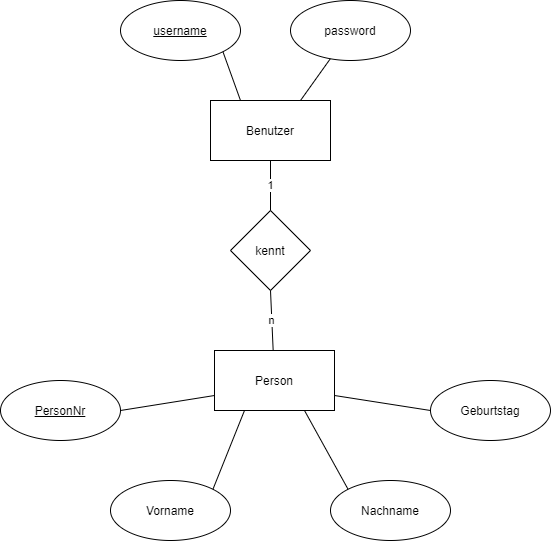

The diagram above was exported from draw.io. Its source (the exported page's mxGraphModel, read from the mxfile embedded in the PNG):
<mxGraphModel dx="1185" dy="635" grid="1" gridSize="10" guides="1" tooltips="1" connect="1" arrows="1" fold="1" page="1" pageScale="1" pageWidth="827" pageHeight="1169" math="0" shadow="0">
  <root>
    <mxCell id="0" />
    <mxCell id="1" parent="0" />
    <mxCell id="U68FeZbswvIsa6JCWkgO-1" value="Benutzer" style="rounded=0;whiteSpace=wrap;html=1;" vertex="1" parent="1">
      <mxGeometry x="350" y="160" width="120" height="60" as="geometry" />
    </mxCell>
    <mxCell id="U68FeZbswvIsa6JCWkgO-2" value="&lt;u&gt;username&lt;/u&gt;" style="ellipse;whiteSpace=wrap;html=1;" vertex="1" parent="1">
      <mxGeometry x="260" y="60" width="120" height="60" as="geometry" />
    </mxCell>
    <mxCell id="U68FeZbswvIsa6JCWkgO-5" value="password" style="ellipse;whiteSpace=wrap;html=1;" vertex="1" parent="1">
      <mxGeometry x="430" y="60" width="120" height="60" as="geometry" />
    </mxCell>
    <mxCell id="U68FeZbswvIsa6JCWkgO-6" value="" style="endArrow=none;html=1;entryX=1;entryY=1;entryDx=0;entryDy=0;exitX=0.25;exitY=0;exitDx=0;exitDy=0;" edge="1" parent="1" source="U68FeZbswvIsa6JCWkgO-1" target="U68FeZbswvIsa6JCWkgO-2">
      <mxGeometry width="50" height="50" relative="1" as="geometry">
        <mxPoint x="410" y="210" as="sourcePoint" />
        <mxPoint x="460" y="160" as="targetPoint" />
      </mxGeometry>
    </mxCell>
    <mxCell id="U68FeZbswvIsa6JCWkgO-7" value="" style="endArrow=none;html=1;exitX=0.75;exitY=0;exitDx=0;exitDy=0;" edge="1" parent="1" source="U68FeZbswvIsa6JCWkgO-1" target="U68FeZbswvIsa6JCWkgO-5">
      <mxGeometry width="50" height="50" relative="1" as="geometry">
        <mxPoint x="390" y="170" as="sourcePoint" />
        <mxPoint x="362.42640687119297" y="121.21320343559648" as="targetPoint" />
      </mxGeometry>
    </mxCell>
    <mxCell id="U68FeZbswvIsa6JCWkgO-8" value="kennt" style="rhombus;whiteSpace=wrap;html=1;" vertex="1" parent="1">
      <mxGeometry x="370" y="270" width="80" height="80" as="geometry" />
    </mxCell>
    <mxCell id="U68FeZbswvIsa6JCWkgO-9" value="Person" style="rounded=0;whiteSpace=wrap;html=1;" vertex="1" parent="1">
      <mxGeometry x="354" y="410" width="120" height="60" as="geometry" />
    </mxCell>
    <mxCell id="U68FeZbswvIsa6JCWkgO-10" value="&lt;span&gt;Vorname&lt;/span&gt;" style="ellipse;whiteSpace=wrap;html=1;fontStyle=0" vertex="1" parent="1">
      <mxGeometry x="250" y="540" width="120" height="60" as="geometry" />
    </mxCell>
    <mxCell id="U68FeZbswvIsa6JCWkgO-11" value="&lt;span&gt;Nachname&lt;/span&gt;" style="ellipse;whiteSpace=wrap;html=1;fontStyle=0" vertex="1" parent="1">
      <mxGeometry x="470" y="540" width="120" height="60" as="geometry" />
    </mxCell>
    <mxCell id="U68FeZbswvIsa6JCWkgO-12" value="&lt;span&gt;Geburtstag&lt;/span&gt;" style="ellipse;whiteSpace=wrap;html=1;fontStyle=0" vertex="1" parent="1">
      <mxGeometry x="570" y="440" width="120" height="60" as="geometry" />
    </mxCell>
    <mxCell id="U68FeZbswvIsa6JCWkgO-14" value="&lt;span&gt;PersonNr&lt;/span&gt;" style="ellipse;whiteSpace=wrap;html=1;fontStyle=4" vertex="1" parent="1">
      <mxGeometry x="140" y="440" width="120" height="60" as="geometry" />
    </mxCell>
    <mxCell id="U68FeZbswvIsa6JCWkgO-15" value="" style="endArrow=none;html=1;entryX=1;entryY=0.5;entryDx=0;entryDy=0;exitX=0;exitY=0.75;exitDx=0;exitDy=0;" edge="1" parent="1" source="U68FeZbswvIsa6JCWkgO-9" target="U68FeZbswvIsa6JCWkgO-14">
      <mxGeometry width="50" height="50" relative="1" as="geometry">
        <mxPoint x="450" y="410" as="sourcePoint" />
        <mxPoint x="500" y="360" as="targetPoint" />
      </mxGeometry>
    </mxCell>
    <mxCell id="U68FeZbswvIsa6JCWkgO-16" value="" style="endArrow=none;html=1;entryX=1;entryY=0.75;entryDx=0;entryDy=0;exitX=0;exitY=0.5;exitDx=0;exitDy=0;" edge="1" parent="1" source="U68FeZbswvIsa6JCWkgO-12" target="U68FeZbswvIsa6JCWkgO-9">
      <mxGeometry width="50" height="50" relative="1" as="geometry">
        <mxPoint x="364" y="465.0000000000001" as="sourcePoint" />
        <mxPoint x="270" y="480.0000000000001" as="targetPoint" />
      </mxGeometry>
    </mxCell>
    <mxCell id="U68FeZbswvIsa6JCWkgO-17" value="" style="endArrow=none;html=1;entryX=0.75;entryY=1;entryDx=0;entryDy=0;exitX=0;exitY=0;exitDx=0;exitDy=0;" edge="1" parent="1" source="U68FeZbswvIsa6JCWkgO-11" target="U68FeZbswvIsa6JCWkgO-9">
      <mxGeometry width="50" height="50" relative="1" as="geometry">
        <mxPoint x="580.0000000000043" y="480.0000000000001" as="sourcePoint" />
        <mxPoint x="484" y="465.0000000000001" as="targetPoint" />
      </mxGeometry>
    </mxCell>
    <mxCell id="U68FeZbswvIsa6JCWkgO-18" value="" style="endArrow=none;html=1;entryX=0.25;entryY=1;entryDx=0;entryDy=0;exitX=1;exitY=0;exitDx=0;exitDy=0;" edge="1" parent="1" source="U68FeZbswvIsa6JCWkgO-10" target="U68FeZbswvIsa6JCWkgO-9">
      <mxGeometry width="50" height="50" relative="1" as="geometry">
        <mxPoint x="497.3290666461198" y="558.9097685722204" as="sourcePoint" />
        <mxPoint x="454" y="480.0000000000001" as="targetPoint" />
      </mxGeometry>
    </mxCell>
    <mxCell id="U68FeZbswvIsa6JCWkgO-19" value="n" style="endArrow=none;html=1;entryX=0.5;entryY=1;entryDx=0;entryDy=0;" edge="1" parent="1" source="U68FeZbswvIsa6JCWkgO-9" target="U68FeZbswvIsa6JCWkgO-8">
      <mxGeometry width="50" height="50" relative="1" as="geometry">
        <mxPoint x="450" y="410" as="sourcePoint" />
        <mxPoint x="500" y="360" as="targetPoint" />
      </mxGeometry>
    </mxCell>
    <mxCell id="U68FeZbswvIsa6JCWkgO-20" value="1" style="endArrow=none;html=1;entryX=0.5;entryY=1;entryDx=0;entryDy=0;exitX=0.5;exitY=0;exitDx=0;exitDy=0;" edge="1" parent="1" source="U68FeZbswvIsa6JCWkgO-8" target="U68FeZbswvIsa6JCWkgO-1">
      <mxGeometry width="50" height="50" relative="1" as="geometry">
        <mxPoint x="422.66666666666674" y="420.0000000000001" as="sourcePoint" />
        <mxPoint x="420" y="360.0000000000001" as="targetPoint" />
      </mxGeometry>
    </mxCell>
  </root>
</mxGraphModel>